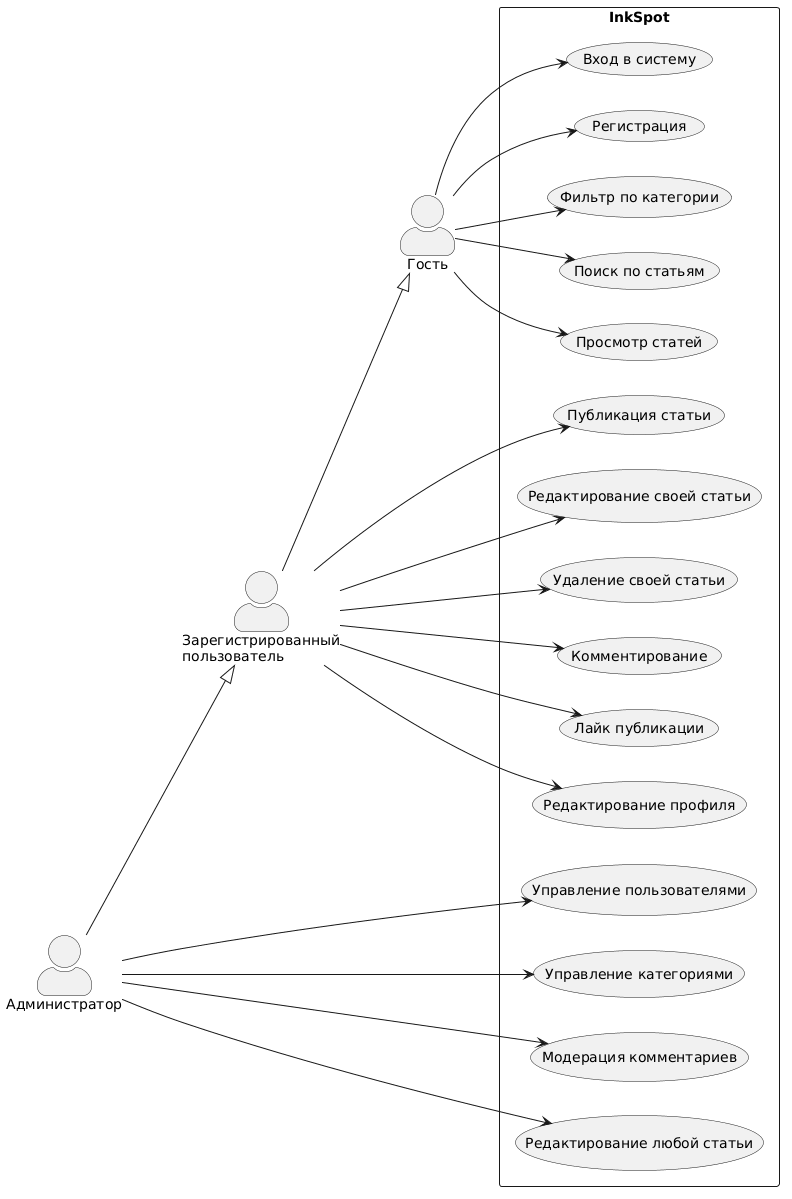

The diagram above was rendered by PlantUML. Its source (embedded in the PNG):
@startuml
left to right direction
skinparam packageStyle rectangle
skinparam actorStyle awesome

actor "Гость" as guest
actor "Зарегистрированный\nпользователь" as user
actor "Администратор" as admin

user --|> guest
admin --|> user

rectangle InkSpot {
    usecase "Просмотр статей" as UC1
    usecase "Поиск по статьям" as UC2
    usecase "Фильтр по категории" as UC3
    usecase "Регистрация" as UC4
    usecase "Вход в систему" as UC5
    usecase "Публикация статьи" as UC6
    usecase "Редактирование своей статьи" as UC7
    usecase "Удаление своей статьи" as UC8
    usecase "Комментирование" as UC9
    usecase "Лайк публикации" as UC10
    usecase "Редактирование профиля" as UC11
    usecase "Управление пользователями" as UC12
    usecase "Управление категориями" as UC13
    usecase "Модерация комментариев" as UC14
    usecase "Редактирование любой статьи" as UC15
}

guest --> UC1
guest --> UC2
guest --> UC3
guest --> UC4
guest --> UC5

user --> UC6
user --> UC7
user --> UC8
user --> UC9
user --> UC10
user --> UC11

admin --> UC12
admin --> UC13
admin --> UC14
admin --> UC15
@enduml